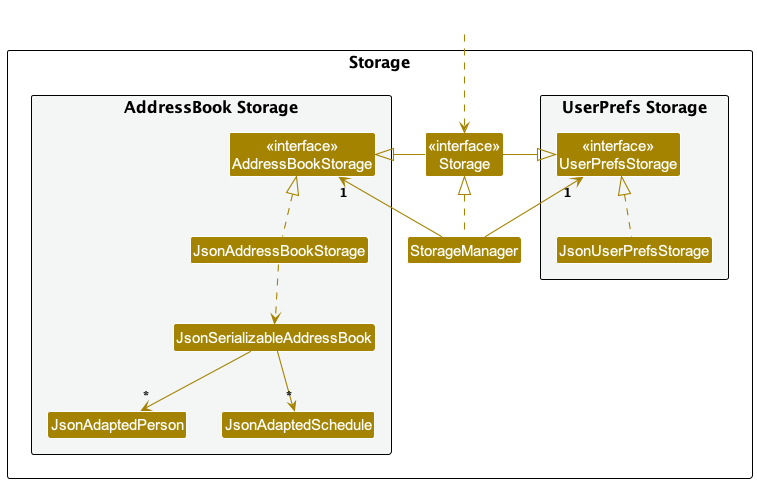

The diagram above was rendered by PlantUML. Its source (embedded in the PNG):
@startuml
!include style.puml
skinparam arrowThickness 1.1
skinparam arrowColor STORAGE_COLOR
skinparam classBackgroundColor STORAGE_COLOR

package Storage as StoragePackage {

package "UserPrefs Storage" #F4F6F6{
Class "<<interface>>\nUserPrefsStorage" as UserPrefsStorage
Class JsonUserPrefsStorage
}

Class "<<interface>>\nStorage" as Storage
Class StorageManager

package "AddressBook Storage" #F4F6F6{
Class "<<interface>>\nAddressBookStorage" as AddressBookStorage
Class JsonAddressBookStorage
Class JsonSerializableAddressBook
Class JsonAdaptedPerson
Class JsonAdaptedSchedule
}

}

Class HiddenOutside #FFFFFF
HiddenOutside ..> Storage

StorageManager .up.|> Storage
StorageManager -up-> "1" UserPrefsStorage
StorageManager -up-> "1" AddressBookStorage

Storage -left-|> UserPrefsStorage
Storage -right-|> AddressBookStorage

JsonUserPrefsStorage .up.|> UserPrefsStorage
JsonAddressBookStorage .up.|> AddressBookStorage
JsonAddressBookStorage ..> JsonSerializableAddressBook
JsonSerializableAddressBook --> "*" JsonAdaptedPerson
JsonSerializableAddressBook --> "*" JsonAdaptedSchedule

@enduml